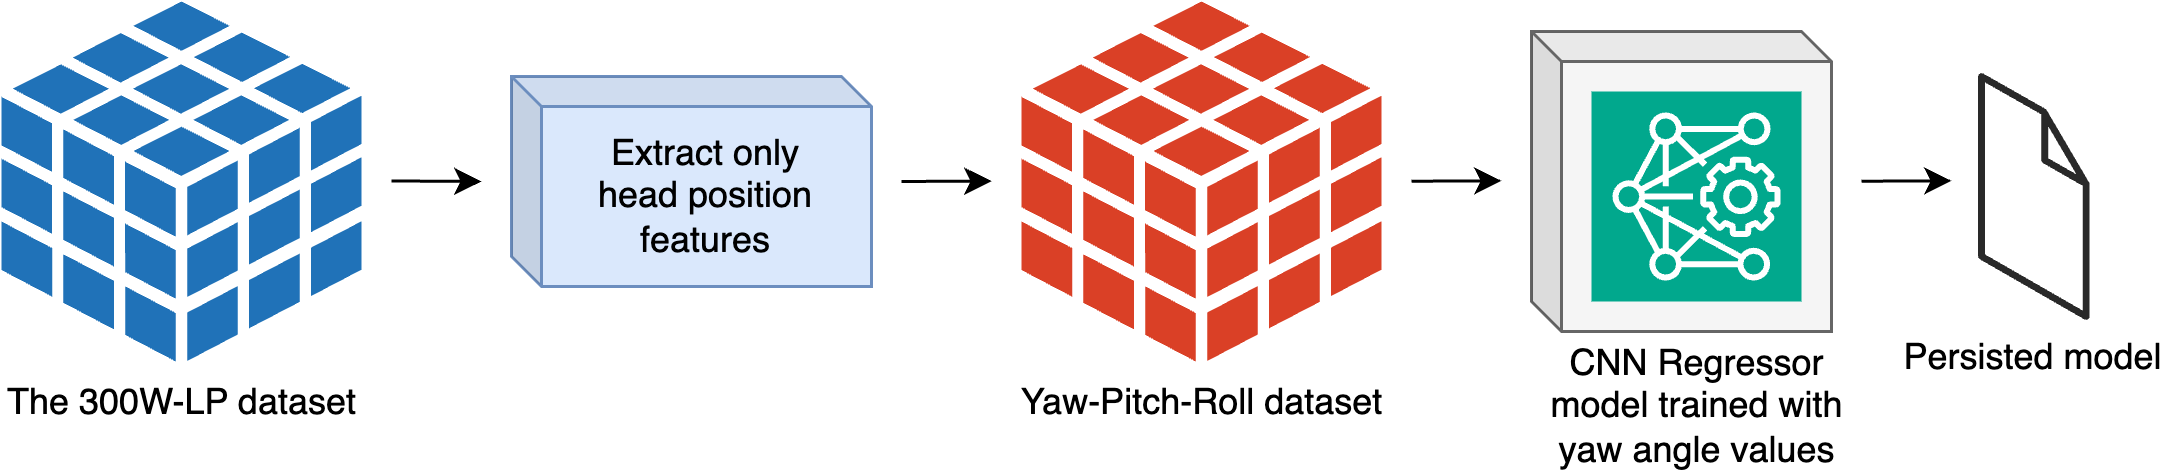

The diagram above was exported from draw.io. Its source (the exported page's mxGraphModel, read from the mxfile embedded in the PNG):
<mxGraphModel dx="1393" dy="1024" grid="1" gridSize="10" guides="1" tooltips="1" connect="1" arrows="1" fold="1" page="1" pageScale="1" pageWidth="850" pageHeight="1100" math="0" shadow="0">
  <root>
    <mxCell id="0" />
    <mxCell id="1" parent="0" />
    <mxCell id="Ei1WO3jMs3_zQEc9v4Vs-1" value="The 300W-LP dataset" style="sketch=0;shadow=0;dashed=0;html=1;strokeColor=none;labelPosition=center;verticalLabelPosition=bottom;verticalAlign=top;outlineConnect=0;align=center;shape=mxgraph.office.databases.database_cube;fillColor=#2072B8;" vertex="1" parent="1">
      <mxGeometry x="50" y="70" width="120" height="120" as="geometry" />
    </mxCell>
    <mxCell id="Ei1WO3jMs3_zQEc9v4Vs-2" value="Extract only&lt;div&gt;head position features&lt;/div&gt;" style="shape=cube;whiteSpace=wrap;html=1;boundedLbl=1;backgroundOutline=1;darkOpacity=0.05;darkOpacity2=0.1;size=10;fillColor=#dae8fc;strokeColor=#6c8ebf;" vertex="1" parent="1">
      <mxGeometry x="220" y="95" width="120" height="70" as="geometry" />
    </mxCell>
    <mxCell id="Ei1WO3jMs3_zQEc9v4Vs-3" value="" style="endArrow=classic;html=1;rounded=0;" edge="1" parent="1">
      <mxGeometry width="50" height="50" relative="1" as="geometry">
        <mxPoint x="180" y="129.82" as="sourcePoint" />
        <mxPoint x="210" y="130" as="targetPoint" />
      </mxGeometry>
    </mxCell>
    <mxCell id="Ei1WO3jMs3_zQEc9v4Vs-4" value="Yaw-Pitch-Roll dataset" style="sketch=0;shadow=0;dashed=0;html=1;strokeColor=none;labelPosition=center;verticalLabelPosition=bottom;verticalAlign=top;outlineConnect=0;align=center;shape=mxgraph.office.databases.database_cube;fillColor=#DA4026;" vertex="1" parent="1">
      <mxGeometry x="390" y="70" width="120" height="120" as="geometry" />
    </mxCell>
    <mxCell id="Ei1WO3jMs3_zQEc9v4Vs-5" value="" style="endArrow=classic;html=1;rounded=0;" edge="1" parent="1">
      <mxGeometry width="50" height="50" relative="1" as="geometry">
        <mxPoint x="350" y="130" as="sourcePoint" />
        <mxPoint x="380" y="129.85" as="targetPoint" />
      </mxGeometry>
    </mxCell>
    <mxCell id="Ei1WO3jMs3_zQEc9v4Vs-7" value="" style="shape=cube;whiteSpace=wrap;html=1;boundedLbl=1;backgroundOutline=1;darkOpacity=0.05;darkOpacity2=0.1;size=10;fillColor=#f5f5f5;strokeColor=#666666;fontColor=#333333;" vertex="1" parent="1">
      <mxGeometry x="560" y="80" width="100" height="100" as="geometry" />
    </mxCell>
    <mxCell id="Ei1WO3jMs3_zQEc9v4Vs-8" value="" style="sketch=0;points=[[0,0,0],[0.25,0,0],[0.5,0,0],[0.75,0,0],[1,0,0],[0,1,0],[0.25,1,0],[0.5,1,0],[0.75,1,0],[1,1,0],[0,0.25,0],[0,0.5,0],[0,0.75,0],[1,0.25,0],[1,0.5,0],[1,0.75,0]];outlineConnect=0;fontColor=#232F3E;fillColor=#01A88D;strokeColor=#ffffff;dashed=0;verticalLabelPosition=bottom;verticalAlign=top;align=center;html=1;fontSize=12;fontStyle=0;aspect=fixed;shape=mxgraph.aws4.resourceIcon;resIcon=mxgraph.aws4.deep_learning_amis;" vertex="1" parent="1">
      <mxGeometry x="580" y="100" width="70" height="70" as="geometry" />
    </mxCell>
    <mxCell id="Ei1WO3jMs3_zQEc9v4Vs-9" value="" style="endArrow=classic;html=1;rounded=0;" edge="1" parent="1">
      <mxGeometry width="50" height="50" relative="1" as="geometry">
        <mxPoint x="520" y="129.91" as="sourcePoint" />
        <mxPoint x="550" y="129.76" as="targetPoint" />
      </mxGeometry>
    </mxCell>
    <mxCell id="Ei1WO3jMs3_zQEc9v4Vs-10" value="Persisted model" style="verticalLabelPosition=bottom;html=1;verticalAlign=top;strokeWidth=1;align=center;outlineConnect=0;dashed=0;outlineConnect=0;shape=mxgraph.aws3d.file;aspect=fixed;strokeColor=#292929;" vertex="1" parent="1">
      <mxGeometry x="710" y="95" width="34.9" height="80" as="geometry" />
    </mxCell>
    <mxCell id="Ei1WO3jMs3_zQEc9v4Vs-12" value="" style="endArrow=classic;html=1;rounded=0;" edge="1" parent="1">
      <mxGeometry width="50" height="50" relative="1" as="geometry">
        <mxPoint x="670" y="129.91" as="sourcePoint" />
        <mxPoint x="700" y="129.76" as="targetPoint" />
      </mxGeometry>
    </mxCell>
    <mxCell id="Ei1WO3jMs3_zQEc9v4Vs-13" value="CNN Regressor model trained with yaw angle values" style="text;html=1;align=center;verticalAlign=middle;whiteSpace=wrap;rounded=0;" vertex="1" parent="1">
      <mxGeometry x="562.5" y="190" width="105" height="30" as="geometry" />
    </mxCell>
  </root>
</mxGraphModel>